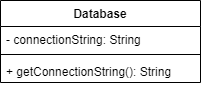

The diagram above was exported from draw.io. Its source (the exported page's mxGraphModel, read from the mxfile embedded in the PNG):
<mxGraphModel dx="3137" dy="1176" grid="1" gridSize="10" guides="1" tooltips="1" connect="1" arrows="1" fold="1" page="1" pageScale="1" pageWidth="583" pageHeight="413" math="0" shadow="0">
  <root>
    <mxCell id="0" />
    <mxCell id="1" parent="0" />
    <mxCell id="2" value="Database" style="swimlane;fontStyle=1;align=center;verticalAlign=top;childLayout=stackLayout;horizontal=1;startSize=26;horizontalStack=0;resizeParent=1;resizeParentMax=0;resizeLast=0;collapsible=1;marginBottom=0;whiteSpace=wrap;html=1;" vertex="1" parent="1">
      <mxGeometry x="-560" y="1239" width="200" height="82" as="geometry" />
    </mxCell>
    <mxCell id="3" value="- connectionString: String" style="text;strokeColor=none;fillColor=none;align=left;verticalAlign=top;spacingLeft=4;spacingRight=4;overflow=hidden;rotatable=0;points=[[0,0.5],[1,0.5]];portConstraint=eastwest;whiteSpace=wrap;html=1;" vertex="1" parent="2">
      <mxGeometry y="26" width="200" height="24" as="geometry" />
    </mxCell>
    <mxCell id="4" value="" style="line;strokeWidth=1;fillColor=none;align=left;verticalAlign=middle;spacingTop=-1;spacingLeft=3;spacingRight=3;rotatable=0;labelPosition=right;points=[];portConstraint=eastwest;strokeColor=inherit;" vertex="1" parent="2">
      <mxGeometry y="50" width="200" height="8" as="geometry" />
    </mxCell>
    <mxCell id="5" value="+ getConnectionString(): String" style="text;strokeColor=none;fillColor=none;align=left;verticalAlign=top;spacingLeft=4;spacingRight=4;overflow=hidden;rotatable=0;points=[[0,0.5],[1,0.5]];portConstraint=eastwest;whiteSpace=wrap;html=1;" vertex="1" parent="2">
      <mxGeometry y="58" width="200" height="24" as="geometry" />
    </mxCell>
  </root>
</mxGraphModel>